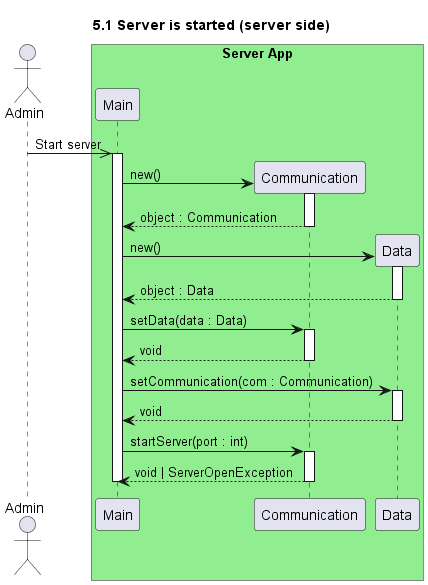

The diagram above was rendered by PlantUML. Its source (embedded in the PNG):
@startuml 5.1 Server is started (server side)
title 5.1 Server is started (server side)

actor "Admin" as admin
box "Server App" #LightGreen
    participant "Main" as main
    participant "Communication" as com
    participant "Data" as data
end box

admin ->> main : Start server
activate main

create com
main -> com++ : new()
return object : Communication

create data
main -> data++ : new()
return object : Data

main -> com++ : setData(data : Data)
return void

main -> data++ : setCommunication(com : Communication)
return void

main -> com++ : startServer(port : int)
return void | ServerOpenException

deactivate main

@enduml